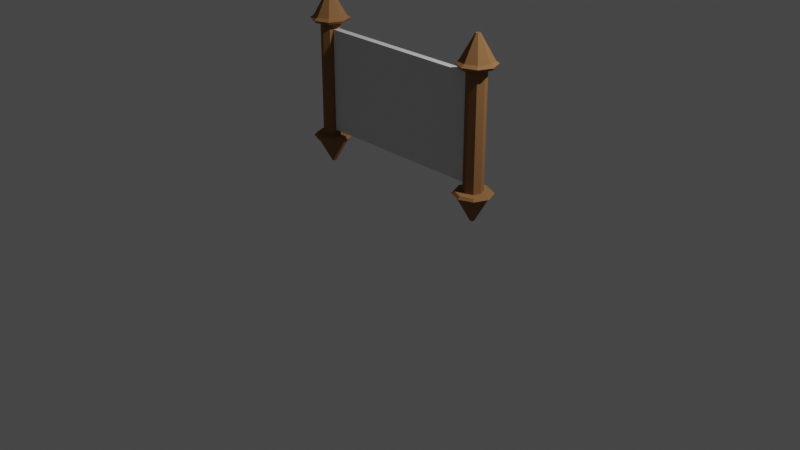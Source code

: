 # Source: scroll.blend  (saved by Blender 2.90.8; exported with 4.5.12 LTS)
import bpy
from mathutils import Matrix  # noqa: F401  (used for matrix-valued properties, if any)

bpy.ops.wm.read_factory_settings(use_empty=True)
scene = bpy.context.scene
scene.name = 'Scene'

# ---- collections
col_collection = bpy.data.collections.new('Collection'); scene.collection.children.link(col_collection)

# ---- materials (node trees are filled in below, after node groups)
mat_papermat = bpy.data.materials.new('PaperMat')
mat_papermat.use_transparent_shadow = False
mat_woodmap = bpy.data.materials.new('WoodMap')
mat_woodmap.use_transparent_shadow = False

# ---- material node trees
mat_papermat.use_nodes = True; mat_papermat.node_tree.nodes.clear()
_N = mat_papermat.node_tree.nodes; _L = mat_papermat.node_tree.links
n0 = _N.new('ShaderNodeBsdfPrincipled'); n0.name = 'Principled BSDF'; n0.location = (10, 300)
n0.distribution = 'GGX'
n0.subsurface_method = 'BURLEY'
n0.inputs[0].default_value = (0.6963, 0.6963, 0.6963, 1.0)
n0.inputs[2].default_value = 0.7364
n0.inputs[3].default_value = 1.45
n0.inputs[13].default_value = 0.1409
n0.inputs[27].default_value = (0.0, 0.0, 0.0, 1.0)
n0.inputs[28].default_value = 1.0
n1 = _N.new('ShaderNodeOutputMaterial'); n1.name = 'Material Output'; n1.location = (300, 300)
_L.new(n0.outputs[0], n1.inputs[0])
n1.is_active_output = True
mat_woodmap.use_nodes = True; mat_woodmap.node_tree.nodes.clear()
_N = mat_woodmap.node_tree.nodes; _L = mat_woodmap.node_tree.links
n0 = _N.new('ShaderNodeOutputMaterial'); n0.name = 'Material Output'; n0.location = (300, 300)
n1 = _N.new('ShaderNodeBsdfPrincipled'); n1.name = 'Principled BSDF'; n1.location = (10, 300)
n1.distribution = 'GGX'
n1.subsurface_method = 'BURLEY'
n1.inputs[0].default_value = (0.2746, 0.1341, 0.05319, 1.0)
n1.inputs[2].default_value = 0.8091
n1.inputs[3].default_value = 1.45
n1.inputs[13].default_value = 0.1091
n1.inputs[27].default_value = (0.0, 0.0, 0.0, 1.0)
n1.inputs[28].default_value = 1.0
_L.new(n1.outputs[0], n0.inputs[0])
n0.is_active_output = True

# ---- world
world_world = bpy.data.worlds.new('World'); scene.world = world_world
world_world.use_nodes = True; world_world.node_tree.nodes.clear()
_N = world_world.node_tree.nodes; _L = world_world.node_tree.links
n0 = _N.new('ShaderNodeOutputWorld'); n0.name = 'World Output'; n0.location = (300, 300)
n1 = _N.new('ShaderNodeBackground'); n1.name = 'Background'; n1.location = (10, 300)
n1.inputs[0].default_value = (0.05088, 0.05088, 0.05088, 1.0)
_L.new(n1.outputs[0], n0.inputs[0])
n0.is_active_output = True
world_world.color = (0.05088, 0.05088, 0.05088)
world_world.use_sun_shadow = False
world_world.sun_shadow_jitter_overblur = 0.0

# ---- cameras
cam_camera = bpy.data.cameras.new('Camera')
cam_camera.clip_end = 100.0
cam_camera.ortho_scale = 7.314

# ---- lights
light_light = bpy.data.lights.new('Light', 'POINT')
light_light.transmission_factor = 0.0
light_light.energy = 1000.0
light_light.shadow_soft_size = 0.1
light_light.shadow_maximum_resolution = 0.006
light_light.use_absolute_resolution = True

# ---- meshes
me_cube_001 = bpy.data.meshes.new('Cube.001')
me_cube_001.from_pydata([(-1.0, -1.0, -1.0), (-1.0, -1.0, 1.0), (-1.0, 1.0, -1.0), (-1.0, 1.0, 1.0), (1.0, -1.0, -1.0), (1.0, -1.0, 1.0), (1.0, 1.0, -1.0), (1.0, 1.0, 1.0)], [], [(0, 1, 3, 2), (2, 3, 7, 6), (6, 7, 5, 4), (4, 5, 1, 0), (2, 6, 4, 0), (7, 3, 1, 5)])
_uv = me_cube_001.uv_layers.new(name='UVMap')
_uv.uv.foreach_set('vector', [0.375, 0.0, 0.625, 0.0, 0.625, 0.25, 0.375, 0.25, 0.375, 0.25, 0.625, 0.25, 0.625, 0.5, 0.375, 0.5, 0.375, 0.5, 0.625, 0.5, 0.625, 0.75, 0.375, 0.75, 0.375, 0.75, 0.625, 0.75, 0.625, 1.0, 0.375, 1.0, 0.125, 0.5, 0.375, 0.5, 0.375, 0.75, 0.125, 0.75, 0.625, 0.5, 0.875, 0.5, 0.875, 0.75, 0.625, 0.75])
me_cube_001.materials.append(mat_papermat)
me_cube_001.use_remesh_fix_poles = True
me_cube_001.use_remesh_preserve_attributes = False
me_cube_001.use_mirror_vertex_groups = False
me_cube_001.update()
me_cylinder_003 = bpy.data.meshes.new('Cylinder.003')
me_cylinder_003.from_pydata([(0.0, 0.1, -1.0), (0.0, 0.1, 1.0), (0.07071, 0.07071, -1.0), (0.07071, 0.07071, 1.0), (0.1, -4.371e-09, -1.0), (0.1, -4.371e-09, 1.0), (0.07071, -0.07071, -1.0), (0.07071, -0.07071, 1.0), (-8.742e-09, -0.1, -1.0), (-8.742e-09, -0.1, 1.0), (-0.07071, -0.07071, -1.0), (-0.07071, -0.07071, 1.0), (-0.1, 1.192e-09, -1.0), (-0.1, 1.192e-09, 1.0), (-0.07071, 0.07071, -1.0), (-0.07071, 0.07071, 1.0), (-2.0, -0.1796, -0.9579), (-2.0, -0.02398, -1.445), (-2.127, -0.127, -0.9579), (-2.017, -0.01695, -1.445), (-2.18, 7.851e-09, -0.9579), (-2.024, -5.659e-10, -1.445), (-2.127, 0.127, -0.9579), (-2.017, 0.01695, -1.445), (-2.0, 0.1796, -0.9579), (-2.0, 0.02398, -1.445), (-1.873, 0.127, -0.9579), (-1.983, 0.01695, -1.445), (-1.82, -2.142e-09, -0.9579), (-1.976, -1.9e-09, -1.445), (-1.873, -0.127, -0.9579), (-1.983, -0.01695, -1.445), (-2.0, -0.2006, -1.002), (-2.142, -0.1419, -1.002), (-2.201, 8.988e-09, -1.002), (-2.142, 0.1419, -1.002), (-2.0, 0.2006, -1.002), (-1.858, 0.1419, -1.002), (-1.799, -2.175e-09, -1.002), (-1.858, -0.1419, -1.002), (-2.0, -0.1644, -1.045), (-2.116, -0.1163, -1.045), (-2.164, 7.03e-09, -1.045), (-2.116, 0.1163, -1.045), (-2.0, 0.1644, -1.045), (-1.884, 0.1163, -1.045), (-1.836, -2.118e-09, -1.045), (-1.884, -0.1163, -1.045), (-2.0, 0.1796, 0.9696), (-2.0, 0.02398, 1.457), (-1.873, 0.127, 0.9696), (-1.983, 0.01695, 1.457), (-1.82, -7.851e-09, 0.9696), (-1.976, 5.659e-10, 1.457), (-1.873, -0.127, 0.9696), (-1.983, -0.01695, 1.457), (-2.0, -0.1796, 0.9696), (-2.0, -0.02398, 1.457), (-2.127, -0.127, 0.9696), (-2.017, -0.01695, 1.457), (-2.18, 2.142e-09, 0.9696), (-2.024, 1.9e-09, 1.457), (-2.127, 0.127, 0.9696), (-2.017, 0.01695, 1.457), (-2.0, 0.2006, 1.014), (-1.858, 0.1419, 1.014), (-1.799, -8.988e-09, 1.014), (-1.858, -0.1419, 1.014), (-2.0, -0.2006, 1.014), (-2.142, -0.1419, 1.014), (-2.201, 2.175e-09, 1.014), (-2.142, 0.1419, 1.014), (-2.0, 0.1644, 1.057), (-1.884, 0.1163, 1.057), (-1.836, -7.03e-09, 1.057), (-1.884, -0.1163, 1.057), (-2.0, -0.1644, 1.057), (-2.116, -0.1163, 1.057), (-2.164, 2.118e-09, 1.057), (-2.116, 0.1163, 1.057), (-2.384e-07, 0.1796, 0.9696), (-2.384e-07, 0.02398, 1.457), (0.127, 0.127, 0.9696), (0.01695, 0.01695, 1.457), (0.1796, -7.851e-09, 0.9696), (0.02398, 5.659e-10, 1.457), (0.127, -0.127, 0.9696), (0.01695, -0.01695, 1.457), (-2.384e-07, -0.1796, 0.9696), (-2.384e-07, -0.02398, 1.457), (-0.127, -0.127, 0.9696), (-0.01695, -0.01695, 1.457), (-0.1796, 2.142e-09, 0.9696), (-0.02398, 1.9e-09, 1.457), (-0.127, 0.127, 0.9696), (-0.01695, 0.01695, 1.457), (-2.384e-07, 0.2006, 1.014), (0.1419, 0.1419, 1.014), (0.2006, -8.988e-09, 1.014), (0.1419, -0.1419, 1.014), (-2.384e-07, -0.2006, 1.014), (-0.1419, -0.1419, 1.014), (-0.2006, 2.175e-09, 1.014), (-0.1419, 0.1419, 1.014), (-2.384e-07, 0.1644, 1.057), (0.1163, 0.1163, 1.057), (0.1644, -7.03e-09, 1.057), (0.1163, -0.1163, 1.057), (-2.384e-07, -0.1644, 1.057), (-0.1163, -0.1163, 1.057), (-0.1644, 2.118e-09, 1.057), (-0.1163, 0.1163, 1.057), (-2.384e-07, -0.1796, -0.9579), (-2.384e-07, -0.02398, -1.445), (-0.127, -0.127, -0.9579), (-0.01695, -0.01695, -1.445), (-0.1796, 7.851e-09, -0.9579), (-0.02398, -5.659e-10, -1.445), (-0.127, 0.127, -0.9579), (-0.01695, 0.01695, -1.445), (-2.384e-07, 0.1796, -0.9579), (-2.384e-07, 0.02398, -1.445), (0.127, 0.127, -0.9579), (0.01695, 0.01695, -1.445), (0.1796, -2.142e-09, -0.9579), (0.02398, -1.9e-09, -1.445), (0.127, -0.127, -0.9579), (0.01695, -0.01695, -1.445), (-2.384e-07, -0.2006, -1.002), (-0.1419, -0.1419, -1.002), (-0.2006, 8.988e-09, -1.002), (-0.1419, 0.1419, -1.002), (-2.384e-07, 0.2006, -1.002), (0.1419, 0.1419, -1.002), (0.2006, -2.175e-09, -1.002), (0.1419, -0.1419, -1.002), (-2.384e-07, -0.1644, -1.045), (-0.1163, -0.1163, -1.045), (-0.1644, 7.03e-09, -1.045), (-0.1163, 0.1163, -1.045), (-2.384e-07, 0.1644, -1.045), (0.1163, 0.1163, -1.045), (0.1644, -2.118e-09, -1.045), (0.1163, -0.1163, -1.045), (-2.0, 0.1, -1.0), (-2.0, 0.1, 1.0), (-1.929, 0.07071, -1.0), (-1.929, 0.07071, 1.0), (-1.9, -4.371e-09, -1.0), (-1.9, -4.371e-09, 1.0), (-1.929, -0.07071, -1.0), (-1.929, -0.07071, 1.0), (-2.0, -0.1, -1.0), (-2.0, -0.1, 1.0), (-2.071, -0.07071, -1.0), (-2.071, -0.07071, 1.0), (-2.1, 1.192e-09, -1.0), (-2.1, 1.192e-09, 1.0), (-2.071, 0.07071, -1.0), (-2.071, 0.07071, 1.0)], [], [(0, 1, 3, 2), (2, 3, 5, 4), (4, 5, 7, 6), (6, 7, 9, 8), (8, 9, 11, 10), (10, 11, 13, 12), (3, 1, 15, 13, 11, 9, 7, 5), (12, 13, 15, 14), (14, 15, 1, 0), (0, 2, 4, 6, 8, 10, 12, 14), (40, 17, 19, 41), (41, 19, 21, 42), (42, 21, 23, 43), (43, 23, 25, 44), (44, 25, 27, 45), (45, 27, 29, 46), (19, 17, 31, 29, 27, 25, 23, 21), (46, 29, 31, 47), (47, 31, 17, 40), (16, 18, 20, 22, 24, 26, 28, 30), (30, 39, 32, 16), (28, 38, 39, 30), (26, 37, 38, 28), (24, 36, 37, 26), (22, 35, 36, 24), (20, 34, 35, 22), (18, 33, 34, 20), (16, 32, 33, 18), (39, 47, 40, 32), (38, 46, 47, 39), (37, 45, 46, 38), (36, 44, 45, 37), (35, 43, 44, 36), (34, 42, 43, 35), (33, 41, 42, 34), (32, 40, 41, 33), (72, 49, 51, 73), (73, 51, 53, 74), (74, 53, 55, 75), (75, 55, 57, 76), (76, 57, 59, 77), (77, 59, 61, 78), (51, 49, 63, 61, 59, 57, 55, 53), (78, 61, 63, 79), (79, 63, 49, 72), (48, 50, 52, 54, 56, 58, 60, 62), (62, 71, 64, 48), (60, 70, 71, 62), (58, 69, 70, 60), (56, 68, 69, 58), (54, 67, 68, 56), (52, 66, 67, 54), (50, 65, 66, 52), (48, 64, 65, 50), (71, 79, 72, 64), (70, 78, 79, 71), (69, 77, 78, 70), (68, 76, 77, 69), (67, 75, 76, 68), (66, 74, 75, 67), (65, 73, 74, 66), (64, 72, 73, 65), (104, 81, 83, 105), (105, 83, 85, 106), (106, 85, 87, 107), (107, 87, 89, 108), (108, 89, 91, 109), (109, 91, 93, 110), (83, 81, 95, 93, 91, 89, 87, 85), (110, 93, 95, 111), (111, 95, 81, 104), (80, 82, 84, 86, 88, 90, 92, 94), (94, 103, 96, 80), (92, 102, 103, 94), (90, 101, 102, 92), (88, 100, 101, 90), (86, 99, 100, 88), (84, 98, 99, 86), (82, 97, 98, 84), (80, 96, 97, 82), (103, 111, 104, 96), (102, 110, 111, 103), (101, 109, 110, 102), (100, 108, 109, 101), (99, 107, 108, 100), (98, 106, 107, 99), (97, 105, 106, 98), (96, 104, 105, 97), (136, 113, 115, 137), (137, 115, 117, 138), (138, 117, 119, 139), (139, 119, 121, 140), (140, 121, 123, 141), (141, 123, 125, 142), (115, 113, 127, 125, 123, 121, 119, 117), (142, 125, 127, 143), (143, 127, 113, 136), (112, 114, 116, 118, 120, 122, 124, 126), (126, 135, 128, 112), (124, 134, 135, 126), (122, 133, 134, 124), (120, 132, 133, 122), (118, 131, 132, 120), (116, 130, 131, 118), (114, 129, 130, 116), (112, 128, 129, 114), (135, 143, 136, 128), (134, 142, 143, 135), (133, 141, 142, 134), (132, 140, 141, 133), (131, 139, 140, 132), (130, 138, 139, 131), (129, 137, 138, 130), (128, 136, 137, 129), (144, 145, 147, 146), (146, 147, 149, 148), (148, 149, 151, 150), (150, 151, 153, 152), (152, 153, 155, 154), (154, 155, 157, 156), (147, 145, 159, 157, 155, 153, 151, 149), (156, 157, 159, 158), (158, 159, 145, 144), (144, 146, 148, 150, 152, 154, 156, 158)])
_uv = me_cylinder_003.uv_layers.new(name='UVMap')
_uv.uv.foreach_set('vector', [1.0, 0.5, 1.0, 1.0, 0.875, 1.0, 0.875, 0.5, 0.875, 0.5, 0.875, 1.0, 0.75, 1.0, 0.75, 0.5, 0.75, 0.5, 0.75, 1.0, 0.625, 1.0, 0.625, 0.5, 0.625, 0.5, 0.625, 1.0, 0.5, 1.0, 0.5, 0.5, 0.5, 0.5, 0.5, 1.0, 0.375, 1.0, 0.375, 0.5, 0.375, 0.5, 0.375, 1.0, 0.25, 1.0, 0.25, 0.5, 0.4197, 0.4197, 0.25, 0.49, 0.08029, 0.4197, 0.01, 0.25, 0.08029, 0.08029, 0.25, 0.01, 0.4197, 0.08029, 0.49, 0.25, 0.25, 0.5, 0.25, 1.0, 0.125, 1.0, 0.125, 0.5, 0.125, 0.5, 0.125, 1.0, 0.0, 1.0, 0.0, 0.5, 0.75, 0.49, 0.9197, 0.4197, 0.99, 0.25, 0.9197, 0.08029, 0.75, 0.01, 0.5803, 0.08029, 0.51, 0.25, 0.5803, 0.4197, 1.0, 0.8004, 1.0, 1.0, 0.875, 1.0, 0.875, 0.8004, 0.875, 0.8004, 0.875, 1.0, 0.75, 1.0, 0.75, 0.8004, 0.75, 0.8004, 0.75, 1.0, 0.625, 1.0, 0.625, 0.8004, 0.625, 0.8004, 0.625, 1.0, 0.5, 1.0, 0.5, 0.8004, 0.5, 0.8004, 0.5, 1.0, 0.375, 1.0, 0.375, 0.8004, 0.375, 0.8004, 0.375, 1.0, 0.25, 1.0, 0.25, 0.8004, 0.4197, 0.4197, 0.25, 0.49, 0.08029, 0.4197, 0.01, 0.25, 0.08029, 0.08029, 0.25, 0.01, 0.4197, 0.08029, 0.49, 0.25, 0.25, 0.8004, 0.25, 1.0, 0.125, 1.0, 0.125, 0.8004, 0.125, 0.8004, 0.125, 1.0, 0.0, 1.0, 0.0, 0.8004, 0.75, 0.49, 0.9197, 0.4197, 0.99, 0.25, 0.9197, 0.08029, 0.75, 0.01, 0.5803, 0.08029, 0.51, 0.25, 0.5803, 0.4197, 0.125, 0.5, 0.125, 0.7788, 0.0, 0.7788, 0.0, 0.5, 0.25, 0.5, 0.25, 0.7788, 0.125, 0.7788, 0.125, 0.5, 0.375, 0.5, 0.375, 0.7788, 0.25, 0.7788, 0.25, 0.5, 0.5, 0.5, 0.5, 0.7788, 0.375, 0.7788, 0.375, 0.5, 0.625, 0.5, 0.625, 0.7788, 0.5, 0.7788, 0.5, 0.5, 0.75, 0.5, 0.75, 0.7788, 0.625, 0.7788, 0.625, 0.5, 0.875, 0.5, 0.875, 0.7788, 0.75, 0.7788, 0.75, 0.5, 1.0, 0.5, 1.0, 0.7788, 0.875, 0.7788, 0.875, 0.5, 0.125, 0.7788, 0.125, 0.8004, 0.0, 0.8004, 0.0, 0.7788, 0.25, 0.7788, 0.25, 0.8004, 0.125, 0.8004, 0.125, 0.7788, 0.375, 0.7788, 0.375, 0.8004, 0.25, 0.8004, 0.25, 0.7788, 0.5, 0.7788, 0.5, 0.8004, 0.375, 0.8004, 0.375, 0.7788, 0.625, 0.7788, 0.625, 0.8004, 0.5, 0.8004, 0.5, 0.7788, 0.75, 0.7788, 0.75, 0.8004, 0.625, 0.8004, 0.625, 0.7788, 0.875, 0.7788, 0.875, 0.8004, 0.75, 0.8004, 0.75, 0.7788, 1.0, 0.7788, 1.0, 0.8004, 0.875, 0.8004, 0.875, 0.7788, 1.0, 0.8004, 1.0, 1.0, 0.875, 1.0, 0.875, 0.8004, 0.875, 0.8004, 0.875, 1.0, 0.75, 1.0, 0.75, 0.8004, 0.75, 0.8004, 0.75, 1.0, 0.625, 1.0, 0.625, 0.8004, 0.625, 0.8004, 0.625, 1.0, 0.5, 1.0, 0.5, 0.8004, 0.5, 0.8004, 0.5, 1.0, 0.375, 1.0, 0.375, 0.8004, 0.375, 0.8004, 0.375, 1.0, 0.25, 1.0, 0.25, 0.8004, 0.4197, 0.4197, 0.25, 0.49, 0.08029, 0.4197, 0.01, 0.25, 0.08029, 0.08029, 0.25, 0.01, 0.4197, 0.08029, 0.49, 0.25, 0.25, 0.8004, 0.25, 1.0, 0.125, 1.0, 0.125, 0.8004, 0.125, 0.8004, 0.125, 1.0, 0.0, 1.0, 0.0, 0.8004, 0.75, 0.49, 0.9197, 0.4197, 0.99, 0.25, 0.9197, 0.08029, 0.75, 0.01, 0.5803, 0.08029, 0.51, 0.25, 0.5803, 0.4197, 0.125, 0.5, 0.125, 0.7788, 0.0, 0.7788, 0.0, 0.5, 0.25, 0.5, 0.25, 0.7788, 0.125, 0.7788, 0.125, 0.5, 0.375, 0.5, 0.375, 0.7788, 0.25, 0.7788, 0.25, 0.5, 0.5, 0.5, 0.5, 0.7788, 0.375, 0.7788, 0.375, 0.5, 0.625, 0.5, 0.625, 0.7788, 0.5, 0.7788, 0.5, 0.5, 0.75, 0.5, 0.75, 0.7788, 0.625, 0.7788, 0.625, 0.5, 0.875, 0.5, 0.875, 0.7788, 0.75, 0.7788, 0.75, 0.5, 1.0, 0.5, 1.0, 0.7788, 0.875, 0.7788, 0.875, 0.5, 0.125, 0.7788, 0.125, 0.8004, 0.0, 0.8004, 0.0, 0.7788, 0.25, 0.7788, 0.25, 0.8004, 0.125, 0.8004, 0.125, 0.7788, 0.375, 0.7788, 0.375, 0.8004, 0.25, 0.8004, 0.25, 0.7788, 0.5, 0.7788, 0.5, 0.8004, 0.375, 0.8004, 0.375, 0.7788, 0.625, 0.7788, 0.625, 0.8004, 0.5, 0.8004, 0.5, 0.7788, 0.75, 0.7788, 0.75, 0.8004, 0.625, 0.8004, 0.625, 0.7788, 0.875, 0.7788, 0.875, 0.8004, 0.75, 0.8004, 0.75, 0.7788, 1.0, 0.7788, 1.0, 0.8004, 0.875, 0.8004, 0.875, 0.7788, 1.0, 0.8004, 1.0, 1.0, 0.875, 1.0, 0.875, 0.8004, 0.875, 0.8004, 0.875, 1.0, 0.75, 1.0, 0.75, 0.8004, 0.75, 0.8004, 0.75, 1.0, 0.625, 1.0, 0.625, 0.8004, 0.625, 0.8004, 0.625, 1.0, 0.5, 1.0, 0.5, 0.8004, 0.5, 0.8004, 0.5, 1.0, 0.375, 1.0, 0.375, 0.8004, 0.375, 0.8004, 0.375, 1.0, 0.25, 1.0, 0.25, 0.8004, 0.4197, 0.4197, 0.25, 0.49, 0.08029, 0.4197, 0.01, 0.25, 0.08029, 0.08029, 0.25, 0.01, 0.4197, 0.08029, 0.49, 0.25, 0.25, 0.8004, 0.25, 1.0, 0.125, 1.0, 0.125, 0.8004, 0.125, 0.8004, 0.125, 1.0, 0.0, 1.0, 0.0, 0.8004, 0.75, 0.49, 0.9197, 0.4197, 0.99, 0.25, 0.9197, 0.08029, 0.75, 0.01, 0.5803, 0.08029, 0.51, 0.25, 0.5803, 0.4197, 0.125, 0.5, 0.125, 0.7788, 0.0, 0.7788, 0.0, 0.5, 0.25, 0.5, 0.25, 0.7788, 0.125, 0.7788, 0.125, 0.5, 0.375, 0.5, 0.375, 0.7788, 0.25, 0.7788, 0.25, 0.5, 0.5, 0.5, 0.5, 0.7788, 0.375, 0.7788, 0.375, 0.5, 0.625, 0.5, 0.625, 0.7788, 0.5, 0.7788, 0.5, 0.5, 0.75, 0.5, 0.75, 0.7788, 0.625, 0.7788, 0.625, 0.5, 0.875, 0.5, 0.875, 0.7788, 0.75, 0.7788, 0.75, 0.5, 1.0, 0.5, 1.0, 0.7788, 0.875, 0.7788, 0.875, 0.5, 0.125, 0.7788, 0.125, 0.8004, 0.0, 0.8004, 0.0, 0.7788, 0.25, 0.7788, 0.25, 0.8004, 0.125, 0.8004, 0.125, 0.7788, 0.375, 0.7788, 0.375, 0.8004, 0.25, 0.8004, 0.25, 0.7788, 0.5, 0.7788, 0.5, 0.8004, 0.375, 0.8004, 0.375, 0.7788, 0.625, 0.7788, 0.625, 0.8004, 0.5, 0.8004, 0.5, 0.7788, 0.75, 0.7788, 0.75, 0.8004, 0.625, 0.8004, 0.625, 0.7788, 0.875, 0.7788, 0.875, 0.8004, 0.75, 0.8004, 0.75, 0.7788, 1.0, 0.7788, 1.0, 0.8004, 0.875, 0.8004, 0.875, 0.7788, 1.0, 0.8004, 1.0, 1.0, 0.875, 1.0, 0.875, 0.8004, 0.875, 0.8004, 0.875, 1.0, 0.75, 1.0, 0.75, 0.8004, 0.75, 0.8004, 0.75, 1.0, 0.625, 1.0, 0.625, 0.8004, 0.625, 0.8004, 0.625, 1.0, 0.5, 1.0, 0.5, 0.8004, 0.5, 0.8004, 0.5, 1.0, 0.375, 1.0, 0.375, 0.8004, 0.375, 0.8004, 0.375, 1.0, 0.25, 1.0, 0.25, 0.8004, 0.4197, 0.4197, 0.25, 0.49, 0.08029, 0.4197, 0.01, 0.25, 0.08029, 0.08029, 0.25, 0.01, 0.4197, 0.08029, 0.49, 0.25, 0.25, 0.8004, 0.25, 1.0, 0.125, 1.0, 0.125, 0.8004, 0.125, 0.8004, 0.125, 1.0, 0.0, 1.0, 0.0, 0.8004, 0.75, 0.49, 0.9197, 0.4197, 0.99, 0.25, 0.9197, 0.08029, 0.75, 0.01, 0.5803, 0.08029, 0.51, 0.25, 0.5803, 0.4197, 0.125, 0.5, 0.125, 0.7788, 0.0, 0.7788, 0.0, 0.5, 0.25, 0.5, 0.25, 0.7788, 0.125, 0.7788, 0.125, 0.5, 0.375, 0.5, 0.375, 0.7788, 0.25, 0.7788, 0.25, 0.5, 0.5, 0.5, 0.5, 0.7788, 0.375, 0.7788, 0.375, 0.5, 0.625, 0.5, 0.625, 0.7788, 0.5, 0.7788, 0.5, 0.5, 0.75, 0.5, 0.75, 0.7788, 0.625, 0.7788, 0.625, 0.5, 0.875, 0.5, 0.875, 0.7788, 0.75, 0.7788, 0.75, 0.5, 1.0, 0.5, 1.0, 0.7788, 0.875, 0.7788, 0.875, 0.5, 0.125, 0.7788, 0.125, 0.8004, 0.0, 0.8004, 0.0, 0.7788, 0.25, 0.7788, 0.25, 0.8004, 0.125, 0.8004, 0.125, 0.7788, 0.375, 0.7788, 0.375, 0.8004, 0.25, 0.8004, 0.25, 0.7788, 0.5, 0.7788, 0.5, 0.8004, 0.375, 0.8004, 0.375, 0.7788, 0.625, 0.7788, 0.625, 0.8004, 0.5, 0.8004, 0.5, 0.7788, 0.75, 0.7788, 0.75, 0.8004, 0.625, 0.8004, 0.625, 0.7788, 0.875, 0.7788, 0.875, 0.8004, 0.75, 0.8004, 0.75, 0.7788, 1.0, 0.7788, 1.0, 0.8004, 0.875, 0.8004, 0.875, 0.7788, 1.0, 0.5, 1.0, 1.0, 0.875, 1.0, 0.875, 0.5, 0.875, 0.5, 0.875, 1.0, 0.75, 1.0, 0.75, 0.5, 0.75, 0.5, 0.75, 1.0, 0.625, 1.0, 0.625, 0.5, 0.625, 0.5, 0.625, 1.0, 0.5, 1.0, 0.5, 0.5, 0.5, 0.5, 0.5, 1.0, 0.375, 1.0, 0.375, 0.5, 0.375, 0.5, 0.375, 1.0, 0.25, 1.0, 0.25, 0.5, 0.4197, 0.4197, 0.25, 0.49, 0.08029, 0.4197, 0.01, 0.25, 0.08029, 0.08029, 0.25, 0.01, 0.4197, 0.08029, 0.49, 0.25, 0.25, 0.5, 0.25, 1.0, 0.125, 1.0, 0.125, 0.5, 0.125, 0.5, 0.125, 1.0, 0.0, 1.0, 0.0, 0.5, 0.75, 0.49, 0.9197, 0.4197, 0.99, 0.25, 0.9197, 0.08029, 0.75, 0.01, 0.5803, 0.08029, 0.51, 0.25, 0.5803, 0.4197])
me_cylinder_003.materials.append(mat_woodmap)
me_cylinder_003.use_remesh_fix_poles = True
me_cylinder_003.use_remesh_preserve_attributes = False
me_cylinder_003.use_mirror_vertex_groups = False
me_cylinder_003.update()

# ---- objects
ob_light = bpy.data.objects.new('Light', light_light)
ob_camera = bpy.data.objects.new('Camera', cam_camera)
ob_cube = bpy.data.objects.new('Cube', me_cube_001)
ob_cylinder_003 = bpy.data.objects.new('Cylinder.003', me_cylinder_003)

# ---- transforms, parenting, visibility, modifiers, constraints
ob_light.location = (4.076, 1.005, 5.904)
ob_light.rotation_euler = (0.6503, 0.05522, 1.866)
ob_light.lock_rotations_4d = False
ob_light.empty_display_type = 'ARROWS'
ob_light.color = (0.0, 0.0, 0.0, 0.0)
ob_light.lineart.crease_threshold = 0.0
ob_camera.location = (7.359, -6.926, 4.958)
ob_camera.rotation_euler = (1.109, 0.0, 0.8149)
ob_camera.lock_rotations_4d = False
ob_camera.empty_display_type = 'ARROWS'
ob_camera.color = (0.0, 0.0, 0.0, 0.0)
ob_camera.display_type = 'WIRE'
ob_camera.lineart.crease_threshold = 0.0
ob_cube.location = (0.0, 0.0, 1.246)
ob_cube.scale = (1.0, -0.03409, 0.533)
ob_cube.lineart.crease_threshold = 0.0
ob_cylinder_003.location = (1.0, 0.0, 1.246)
ob_cylinder_003.scale = (1.0, 1.0, 0.6256)
ob_cylinder_003.lineart.crease_threshold = 0.0

# ---- collection membership
col_collection.objects.link(ob_light)
col_collection.objects.link(ob_camera)
col_collection.objects.link(ob_cube)
col_collection.objects.link(ob_cylinder_003)

# ---- scene / render settings (as saved in the file)
scene.camera = ob_camera
scene.frame_start = 1; scene.frame_end = 250; scene.frame_set(1)
scene.render.engine = 'BLENDER_EEVEE_NEXT'
scene.cycles.use_denoising = False
scene.cycles.samples = 128
scene.cycles.sampling_pattern = 'TABULATED_SOBOL'
scene.cycles.use_adaptive_sampling = False
scene.cycles.use_light_tree = False
scene.view_settings.view_transform = 'Filmic'
bpy.context.view_layer.update()

